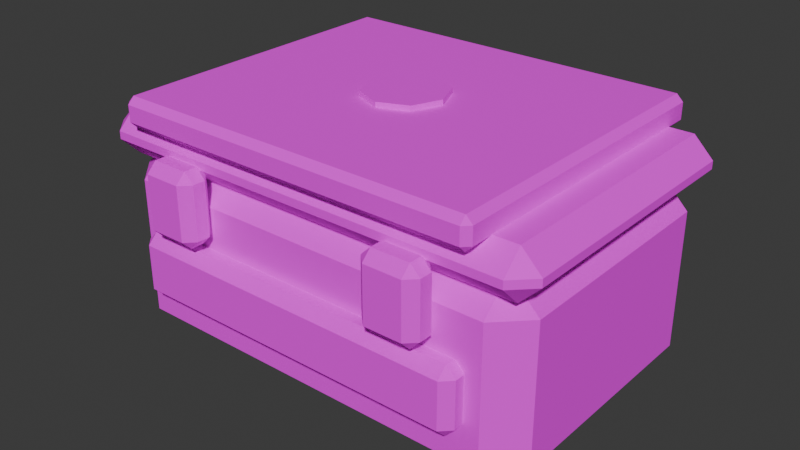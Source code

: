 # Source: ammo_box_pistol.blend  (saved by Blender 5.2.45; exported with 4.5.12 LTS)
import bpy
from mathutils import Matrix  # noqa: F401  (used for matrix-valued properties, if any)

bpy.ops.wm.read_factory_settings(use_empty=True)
scene = bpy.context.scene
scene.name = 'Scene'

# ---- collections
col_collection = bpy.data.collections.new('Collection'); scene.collection.children.link(col_collection)

# ---- images (referenced by path relative to the original .blend; pixels are not part of the script)
import os
ASSET_DIR = os.environ.get("B2B_ASSET_DIR", "")  # directory of the original .blend (textures are referenced by path, not embedded)
HERE = os.path.dirname(os.path.abspath(__file__))  # packed textures are extracted next to this script under _unpacked/

def load_image(name, relpath, width, height, colorspace="sRGB"):
    """Load a texture the original file referenced (path relative to the .blend, or extracted next to this script)."""
    p = next((c for c in (os.path.join(HERE, relpath), os.path.join(ASSET_DIR, relpath)) if relpath and os.path.exists(c)), "")
    if p:
        img = bpy.data.images.load(p, check_existing=True)
        img.name = name
    else:  # same state as the original file: an image datablock whose file is absent (Cycles renders it pink)
        img = bpy.data.images.new(name, width, height)
        img.source = "FILE"
        img.filepath = "//" + (relpath or name)
    img.colorspace_settings.name = colorspace
    return img
img_ss_atlas_png = load_image('SS_Atlas.png', 'SS_Atlas.png', 1024, 1024, 'sRGB')

# ---- materials (node trees are filled in below, after node groups)
mat_ss_atlas = bpy.data.materials.new('SS_Atlas')

# ---- material node trees
mat_ss_atlas.use_nodes = True; mat_ss_atlas.node_tree.nodes.clear()
_N = mat_ss_atlas.node_tree.nodes; _L = mat_ss_atlas.node_tree.links
n0 = _N.new('ShaderNodeBsdfPrincipled'); n0.name = 'Principled BSDF'; n0.location = (-200, 100)
n0.inputs[2].default_value = 0.85
n0.inputs[10].default_value = 0.005
n1 = _N.new('ShaderNodeOutputMaterial'); n1.name = 'Material Output'; n1.location = (200, 100)
n2 = _N.new('ShaderNodeTexImage'); n2.name = 'Image Texture'; n2.location = (0, 0)
n2.image = img_ss_atlas_png
n2.interpolation = 'Closest'
_L.new(n0.outputs[0], n1.inputs[0])
_L.new(n2.outputs[0], n0.inputs[0])
n1.is_active_output = True

# ---- world
world_world = bpy.data.worlds.new('World'); scene.world = world_world
world_world.use_nodes = True; world_world.node_tree.nodes.clear()
_N = world_world.node_tree.nodes; _L = world_world.node_tree.links
n0 = _N.new('ShaderNodeOutputWorld'); n0.name = 'World Output'; n0.location = (200, 100)
n1 = _N.new('ShaderNodeBackground'); n1.name = 'Background'; n1.location = (-200, 100)
n1.inputs[0].default_value = (0.05088, 0.05088, 0.05088, 1.0)
_L.new(n1.outputs[0], n0.inputs[0])
n0.is_active_output = True
world_world.color = (0.05088, 0.05088, 0.05088)
world_world.sun_shadow_jitter_overblur = 0.0

# ---- meshes
me_ammo_box_pistol = bpy.data.meshes.new('ammo_box_pistol')
me_ammo_box_pistol.from_pydata([(-0.117, -0.07, 0.0072), (-0.117, -0.088, 0.0252), (-0.135, -0.07, 0.0252), (-0.117, -0.088, 0.1092), (-0.117, -0.07, 0.1272), (-0.135, -0.07, 0.1092), (-0.117, 0.07, 0.0072), (-0.135, 0.07, 0.0252), (-0.117, 0.088, 0.0252), (-0.117, 0.07, 0.1272), (-0.117, 0.088, 0.1092), (-0.135, 0.07, 0.1092), (0.117, -0.07, 0.0072), (0.135, -0.07, 0.0252), (0.117, -0.088, 0.0252), (0.117, -0.07, 0.1272), (0.117, -0.088, 0.1092), (0.135, -0.07, 0.1092), (0.117, 0.07, 0.0072), (0.117, 0.088, 0.0252), (0.135, 0.07, 0.0252), (0.117, 0.07, 0.1272), (0.135, 0.07, 0.1092), (0.117, 0.088, 0.1092), (-0.129, -0.08, 0.12), (-0.129, -0.092, 0.132), (-0.141, -0.08, 0.132), (-0.129, -0.092, 0.1368), (-0.129, -0.08, 0.1488), (-0.141, -0.08, 0.1368), (-0.129, 0.08, 0.12), (-0.141, 0.08, 0.132), (-0.129, 0.092, 0.132), (-0.129, 0.08, 0.1488), (-0.129, 0.092, 0.1368), (-0.141, 0.08, 0.1368), (0.129, -0.08, 0.12), (0.141, -0.08, 0.132), (0.129, -0.092, 0.132), (0.129, -0.08, 0.1488), (0.129, -0.092, 0.1368), (0.141, -0.08, 0.1368), (0.129, 0.08, 0.12), (0.129, 0.092, 0.132), (0.141, 0.08, 0.132), (0.129, 0.08, 0.1488), (0.141, 0.08, 0.1368), (0.129, 0.092, 0.1368), (-0.102, -0.095, 0.044), (-0.102, -0.101, 0.05), (-0.108, -0.095, 0.05), (-0.102, -0.101, 0.078), (-0.102, -0.095, 0.084), (-0.108, -0.095, 0.078), (-0.102, -0.089, 0.044), (-0.108, -0.089, 0.05), (-0.102, -0.083, 0.05), (-0.102, -0.089, 0.084), (-0.102, -0.083, 0.078), (-0.108, -0.089, 0.078), (0.102, -0.095, 0.044), (0.108, -0.095, 0.05), (0.102, -0.101, 0.05), (0.102, -0.095, 0.084), (0.102, -0.101, 0.078), (0.108, -0.095, 0.078), (0.102, -0.089, 0.044), (0.102, -0.083, 0.05), (0.108, -0.089, 0.05), (0.102, -0.089, 0.084), (0.108, -0.089, 0.078), (0.102, -0.083, 0.078), (-0.11, -0.094, 0.1446), (-0.11, -0.098, 0.1486), (-0.114, -0.094, 0.1486), (-0.11, -0.098, 0.1586), (-0.11, -0.094, 0.1626), (-0.114, -0.094, 0.1586), (-0.11, 0.094, 0.1446), (-0.114, 0.094, 0.1486), (-0.11, 0.098, 0.1486), (-0.11, 0.094, 0.1626), (-0.11, 0.098, 0.1586), (-0.114, 0.094, 0.1586), (0.11, -0.094, 0.1446), (0.114, -0.094, 0.1486), (0.11, -0.098, 0.1486), (0.11, -0.094, 0.1626), (0.11, -0.098, 0.1586), (0.114, -0.094, 0.1586), (0.11, 0.094, 0.1446), (0.11, 0.098, 0.1486), (0.114, 0.094, 0.1486), (0.11, 0.094, 0.1626), (0.114, 0.094, 0.1586), (0.11, 0.098, 0.1586), (-0.0865, -0.102, 0.0895), (-0.0865, -0.108, 0.0955), (-0.0925, -0.102, 0.0955), (-0.0865, -0.108, 0.1285), (-0.0865, -0.102, 0.1345), (-0.0925, -0.102, 0.1285), (-0.0865, -0.094, 0.0895), (-0.0925, -0.094, 0.0955), (-0.0865, -0.088, 0.0955), (-0.0865, -0.094, 0.1345), (-0.0865, -0.088, 0.1285), (-0.0925, -0.094, 0.1285), (-0.0635, -0.102, 0.0895), (-0.0575, -0.102, 0.0955), (-0.0635, -0.108, 0.0955), (-0.0635, -0.102, 0.1345), (-0.0635, -0.108, 0.1285), (-0.0575, -0.102, 0.1285), (-0.0635, -0.094, 0.0895), (-0.0635, -0.088, 0.0955), (-0.0575, -0.094, 0.0955), (-0.0635, -0.094, 0.1345), (-0.0575, -0.094, 0.1285), (-0.0635, -0.088, 0.1285), (0.0635, -0.102, 0.0895), (0.0635, -0.108, 0.0955), (0.0575, -0.102, 0.0955), (0.0635, -0.108, 0.1285), (0.0635, -0.102, 0.1345), (0.0575, -0.102, 0.1285), (0.0635, -0.094, 0.0895), (0.0575, -0.094, 0.0955), (0.0635, -0.088, 0.0955), (0.0635, -0.094, 0.1345), (0.0635, -0.088, 0.1285), (0.0575, -0.094, 0.1285), (0.0865, -0.102, 0.0895), (0.0925, -0.102, 0.0955), (0.0865, -0.108, 0.0955), (0.0865, -0.102, 0.1345), (0.0865, -0.108, 0.1285), (0.0925, -0.102, 0.1285), (0.0865, -0.094, 0.0895), (0.0865, -0.088, 0.0955), (0.0925, -0.094, 0.0955), (0.0865, -0.094, 0.1345), (0.0925, -0.094, 0.1285), (0.0865, -0.088, 0.1285), (0.0, 0.025, 0.1478), (0.0, 0.025, 0.1658), (0.01768, 0.01768, 0.1478), (0.01768, 0.01768, 0.1658), (0.025, 0.0, 0.1478), (0.025, 0.0, 0.1658), (0.01768, -0.01768, 0.1478), (0.01768, -0.01768, 0.1658), (0.0, -0.025, 0.1478), (0.0, -0.025, 0.1658), (-0.01768, -0.01768, 0.1478), (-0.01768, -0.01768, 0.1658), (-0.025, 0.0, 0.1478), (-0.025, 0.0, 0.1658), (-0.01768, 0.01768, 0.1478), (-0.01768, 0.01768, 0.1658)], [], [(0, 1, 2), (3, 4, 5), (6, 7, 8), (9, 10, 11), (12, 13, 14), (15, 16, 17), (18, 19, 20), (21, 22, 23), (6, 0, 2, 7), (1, 3, 5, 2), (4, 9, 11, 5), (10, 8, 7, 11), (18, 6, 8, 19), (9, 21, 23, 10), (22, 20, 19, 23), (12, 18, 20, 13), (21, 15, 17, 22), (16, 14, 13, 17), (0, 12, 14, 1), (15, 4, 3, 16), (6, 18, 12, 0), (2, 5, 11, 7), (14, 16, 3, 1), (21, 9, 4, 15), (8, 10, 23, 19), (20, 22, 17, 13), (24, 25, 26), (27, 28, 29), (30, 31, 32), (33, 34, 35), (36, 37, 38), (39, 40, 41), (42, 43, 44), (45, 46, 47), (30, 24, 26, 31), (25, 27, 29, 26), (28, 33, 35, 29), (34, 32, 31, 35), (42, 30, 32, 43), (33, 45, 47, 34), (46, 44, 43, 47), (36, 42, 44, 37), (45, 39, 41, 46), (40, 38, 37, 41), (24, 36, 38, 25), (39, 28, 27, 40), (30, 42, 36, 24), (26, 29, 35, 31), (38, 40, 27, 25), (45, 33, 28, 39), (32, 34, 47, 43), (44, 46, 41, 37), (48, 49, 50), (51, 52, 53), (54, 55, 56), (57, 58, 59), (60, 61, 62), (63, 64, 65), (66, 67, 68), (69, 70, 71), (54, 48, 50, 55), (49, 51, 53, 50), (52, 57, 59, 53), (58, 56, 55, 59), (66, 54, 56, 67), (57, 69, 71, 58), (70, 68, 67, 71), (60, 66, 68, 61), (69, 63, 65, 70), (64, 62, 61, 65), (48, 60, 62, 49), (63, 52, 51, 64), (54, 66, 60, 48), (50, 53, 59, 55), (62, 64, 51, 49), (69, 57, 52, 63), (56, 58, 71, 67), (68, 70, 65, 61), (72, 73, 74), (75, 76, 77), (78, 79, 80), (81, 82, 83), (84, 85, 86), (87, 88, 89), (90, 91, 92), (93, 94, 95), (78, 72, 74, 79), (73, 75, 77, 74), (76, 81, 83, 77), (82, 80, 79, 83), (90, 78, 80, 91), (81, 93, 95, 82), (94, 92, 91, 95), (84, 90, 92, 85), (93, 87, 89, 94), (88, 86, 85, 89), (72, 84, 86, 73), (87, 76, 75, 88), (78, 90, 84, 72), (74, 77, 83, 79), (86, 88, 75, 73), (93, 81, 76, 87), (80, 82, 95, 91), (92, 94, 89, 85), (96, 97, 98), (99, 100, 101), (102, 103, 104), (105, 106, 107), (108, 109, 110), (111, 112, 113), (114, 115, 116), (117, 118, 119), (102, 96, 98, 103), (97, 99, 101, 98), (100, 105, 107, 101), (106, 104, 103, 107), (114, 102, 104, 115), (105, 117, 119, 106), (118, 116, 115, 119), (108, 114, 116, 109), (117, 111, 113, 118), (112, 110, 109, 113), (96, 108, 110, 97), (111, 100, 99, 112), (102, 114, 108, 96), (98, 101, 107, 103), (110, 112, 99, 97), (117, 105, 100, 111), (104, 106, 119, 115), (116, 118, 113, 109), (120, 121, 122), (123, 124, 125), (126, 127, 128), (129, 130, 131), (132, 133, 134), (135, 136, 137), (138, 139, 140), (141, 142, 143), (126, 120, 122, 127), (121, 123, 125, 122), (124, 129, 131, 125), (130, 128, 127, 131), (138, 126, 128, 139), (129, 141, 143, 130), (142, 140, 139, 143), (132, 138, 140, 133), (141, 135, 137, 142), (136, 134, 133, 137), (120, 132, 134, 121), (135, 124, 123, 136), (126, 138, 132, 120), (122, 125, 131, 127), (134, 136, 123, 121), (141, 129, 124, 135), (128, 130, 143, 139), (140, 142, 137, 133), (144, 145, 147, 146), (146, 147, 149, 148), (148, 149, 151, 150), (150, 151, 153, 152), (152, 153, 155, 154), (154, 155, 157, 156), (147, 145, 159, 157, 155, 153, 151, 149), (156, 157, 159, 158), (158, 159, 145, 144), (144, 146, 148, 150, 152, 154, 156, 158)])
_uv = me_ammo_box_pistol.uv_layers.new(name='UVMap')
_uv.uv.foreach_set('vector', [0.08357, 0.07749, 0.08357, 0.07749, 0.08357, 0.07749, 0.08498, 0.1066, 0.08498, 0.1066, 0.08498, 0.1066, 0.083, 0.1043, 0.083, 0.1043, 0.083, 0.1043, 0.08794, 0.09181, 0.08794, 0.09181, 0.08794, 0.09181, 0.1019, 0.07635, 0.1019, 0.07635, 0.1019, 0.07635, 0.1081, 0.09886, 0.1081, 0.09886, 0.1081, 0.09886, 0.08404, 0.08094, 0.08404, 0.08094, 0.08404, 0.08094, 0.09355, 0.1062, 0.09355, 0.1062, 0.09355, 0.1062, 0.1107, 0.07726, 0.1107, 0.07726, 0.1107, 0.07726, 0.1107, 0.07726, 0.08769, 0.1112, 0.08769, 0.1112, 0.08769, 0.1112, 0.08769, 0.1112, 0.08464, 0.1039, 0.08464, 0.1039, 0.08464, 0.1039, 0.08464, 0.1039, 0.09833, 0.1015, 0.09833, 0.1015, 0.09833, 0.1015, 0.09833, 0.1015, 0.1001, 0.0781, 0.1001, 0.0781, 0.1001, 0.0781, 0.1001, 0.0781, 0.1133, 0.1054, 0.1133, 0.1054, 0.1133, 0.1054, 0.1133, 0.1054, 0.1082, 0.1013, 0.1082, 0.1013, 0.1082, 0.1013, 0.1082, 0.1013, 0.1097, 0.09457, 0.1097, 0.09457, 0.1097, 0.09457, 0.1097, 0.09457, 0.07742, 0.08551, 0.07742, 0.08551, 0.07742, 0.08551, 0.07742, 0.08551, 0.08454, 0.1129, 0.08454, 0.1129, 0.08454, 0.1129, 0.08454, 0.1129, 0.0822, 0.07532, 0.0822, 0.07532, 0.0822, 0.07532, 0.0822, 0.07532, 0.1094, 0.1059, 0.1094, 0.1059, 0.1094, 0.1059, 0.1094, 0.1059, 0.09762, 0.089, 0.09762, 0.089, 0.09762, 0.089, 0.09762, 0.089, 0.08106, 0.09459, 0.08106, 0.09459, 0.08106, 0.09459, 0.08106, 0.09459, 0.1045, 0.1066, 0.1045, 0.1066, 0.1045, 0.1066, 0.1045, 0.1066, 0.07664, 0.0941, 0.07664, 0.0941, 0.07664, 0.0941, 0.07664, 0.0941, 0.07481, 0.1113, 0.07481, 0.1113, 0.07481, 0.1113, 0.07481, 0.1113, 0.1037, 0.07587, 0.1037, 0.07587, 0.1037, 0.07587, 0.1037, 0.07587, 0.6122, 0.2062, 0.6122, 0.2062, 0.6122, 0.2062, 0.5992, 0.213, 0.5992, 0.213, 0.5992, 0.213, 0.5763, 0.2249, 0.5763, 0.2249, 0.5763, 0.2249, 0.6046, 0.2052, 0.6046, 0.2052, 0.6046, 0.2052, 0.6106, 0.2186, 0.6106, 0.2186, 0.6106, 0.2186, 0.5749, 0.2058, 0.5749, 0.2058, 0.5749, 0.2058, 0.5742, 0.237, 0.5742, 0.237, 0.5742, 0.237, 0.589, 0.2066, 0.589, 0.2066, 0.589, 0.2066, 0.5744, 0.2223, 0.5744, 0.2223, 0.5744, 0.2223, 0.5744, 0.2223, 0.5816, 0.2136, 0.5816, 0.2136, 0.5816, 0.2136, 0.5816, 0.2136, 0.5922, 0.2085, 0.5922, 0.2085, 0.5922, 0.2085, 0.5922, 0.2085, 0.6005, 0.2205, 0.6005, 0.2205, 0.6005, 0.2205, 0.6005, 0.2205, 0.5871, 0.2376, 0.5871, 0.2376, 0.5871, 0.2376, 0.5871, 0.2376, 0.5932, 0.2244, 0.5932, 0.2244, 0.5932, 0.2244, 0.5932, 0.2244, 0.5785, 0.2142, 0.5785, 0.2142, 0.5785, 0.2142, 0.5785, 0.2142, 0.6111, 0.2384, 0.6111, 0.2384, 0.6111, 0.2384, 0.6111, 0.2384, 0.5825, 0.2355, 0.5825, 0.2355, 0.5825, 0.2355, 0.5825, 0.2355, 0.588, 0.2271, 0.588, 0.2271, 0.588, 0.2271, 0.588, 0.2271, 0.5914, 0.2315, 0.5914, 0.2315, 0.5914, 0.2315, 0.5914, 0.2315, 0.5964, 0.2012, 0.5964, 0.2012, 0.5964, 0.2012, 0.5964, 0.2012, 0.6102, 0.2093, 0.6102, 0.2093, 0.6102, 0.2093, 0.6102, 0.2093, 0.6042, 0.2237, 0.6042, 0.2237, 0.6042, 0.2237, 0.6042, 0.2237, 0.5908, 0.2018, 0.5908, 0.2018, 0.5908, 0.2018, 0.5908, 0.2018, 0.6137, 0.2059, 0.6137, 0.2059, 0.6137, 0.2059, 0.6137, 0.2059, 0.5983, 0.2238, 0.5983, 0.2238, 0.5983, 0.2238, 0.5983, 0.2238, 0.6043, 0.2236, 0.6043, 0.2236, 0.6043, 0.2236, 0.6043, 0.2236, 0.3555, 0.2846, 0.3555, 0.2846, 0.3555, 0.2846, 0.3292, 0.2698, 0.3292, 0.2698, 0.3292, 0.2698, 0.3383, 0.2871, 0.3383, 0.2871, 0.3383, 0.2871, 0.3498, 0.2752, 0.3498, 0.2752, 0.3498, 0.2752, 0.3251, 0.2847, 0.3251, 0.2847, 0.3251, 0.2847, 0.3329, 0.2934, 0.3329, 0.2934, 0.3329, 0.2934, 0.3548, 0.2725, 0.3548, 0.2725, 0.3548, 0.2725, 0.3598, 0.287, 0.3598, 0.287, 0.3598, 0.287, 0.3545, 0.2764, 0.3545, 0.2764, 0.3545, 0.2764, 0.3545, 0.2764, 0.3348, 0.2998, 0.3348, 0.2998, 0.3348, 0.2998, 0.3348, 0.2998, 0.3344, 0.2872, 0.3344, 0.2872, 0.3344, 0.2872, 0.3344, 0.2872, 0.3412, 0.2897, 0.3412, 0.2897, 0.3412, 0.2897, 0.3412, 0.2897, 0.3529, 0.2997, 0.3529, 0.2997, 0.3529, 0.2997, 0.3529, 0.2997, 0.3263, 0.2873, 0.3263, 0.2873, 0.3263, 0.2873, 0.3263, 0.2873, 0.3488, 0.277, 0.3488, 0.277, 0.3488, 0.277, 0.3488, 0.277, 0.3537, 0.2714, 0.3537, 0.2714, 0.3537, 0.2714, 0.3537, 0.2714, 0.3613, 0.2802, 0.3613, 0.2802, 0.3613, 0.2802, 0.3613, 0.2802, 0.3357, 0.2857, 0.3357, 0.2857, 0.3357, 0.2857, 0.3357, 0.2857, 0.3329, 0.2802, 0.3329, 0.2802, 0.3329, 0.2802, 0.3329, 0.2802, 0.3538, 0.2969, 0.3538, 0.2969, 0.3538, 0.2969, 0.3538, 0.2969, 0.352, 0.2892, 0.352, 0.2892, 0.352, 0.2892, 0.352, 0.2892, 0.3539, 0.2841, 0.3539, 0.2841, 0.3539, 0.2841, 0.3539, 0.2841, 0.331, 0.2973, 0.331, 0.2973, 0.331, 0.2973, 0.331, 0.2973, 0.3358, 0.2785, 0.3358, 0.2785, 0.3358, 0.2785, 0.3358, 0.2785, 0.3277, 0.2684, 0.3277, 0.2684, 0.3277, 0.2684, 0.3277, 0.2684, 0.3429, 0.276, 0.3429, 0.276, 0.3429, 0.276, 0.3429, 0.276, 0.03847, 0.07457, 0.03847, 0.07457, 0.03847, 0.07457, 0.03526, 0.08212, 0.03526, 0.08212, 0.03526, 0.08212, 0.0205, 0.0889, 0.0205, 0.0889, 0.0205, 0.0889, 0.04209, 0.08127, 0.04209, 0.08127, 0.04209, 0.08127, 0.03593, 0.08288, 0.03593, 0.08288, 0.03593, 0.08288, 0.01959, 0.08898, 0.01959, 0.08898, 0.01959, 0.08898, 0.0437, 0.08036, 0.0437, 0.08036, 0.0437, 0.08036, 0.02498, 0.1126, 0.02498, 0.1126, 0.02498, 0.1126, 0.0255, 0.09397, 0.0255, 0.09397, 0.0255, 0.09397, 0.0255, 0.09397, 0.01946, 0.07856, 0.01946, 0.07856, 0.01946, 0.07856, 0.01946, 0.07856, 0.02612, 0.07955, 0.02612, 0.07955, 0.02612, 0.07955, 0.02612, 0.07955, 0.03974, 0.08572, 0.03974, 0.08572, 0.03974, 0.08572, 0.03974, 0.08572, 0.0444, 0.084, 0.0444, 0.084, 0.0444, 0.084, 0.0444, 0.084, 0.01324, 0.08185, 0.01324, 0.08185, 0.01324, 0.08185, 0.01324, 0.08185, 0.02748, 0.07423, 0.02748, 0.07423, 0.02748, 0.07423, 0.02748, 0.07423, 0.01601, 0.1036, 0.01601, 0.1036, 0.01601, 0.1036, 0.01601, 0.1036, 0.01478, 0.1069, 0.01478, 0.1069, 0.01478, 0.1069, 0.01478, 0.1069, 0.02824, 0.09197, 0.02824, 0.09197, 0.02824, 0.09197, 0.02824, 0.09197, 0.0148, 0.09518, 0.0148, 0.09518, 0.0148, 0.09518, 0.0148, 0.09518, 0.02019, 0.07627, 0.02019, 0.07627, 0.02019, 0.07627, 0.02019, 0.07627, 0.04728, 0.107, 0.04728, 0.107, 0.04728, 0.107, 0.04728, 0.107, 0.04221, 0.07825, 0.04221, 0.07825, 0.04221, 0.07825, 0.04221, 0.07825, 0.03403, 0.08528, 0.03403, 0.08528, 0.03403, 0.08528, 0.03403, 0.08528, 0.04638, 0.09637, 0.04638, 0.09637, 0.04638, 0.09637, 0.04638, 0.09637, 0.01294, 0.09391, 0.01294, 0.09391, 0.01294, 0.09391, 0.01294, 0.09391, 0.02114, 0.08318, 0.02114, 0.08318, 0.02114, 0.08318, 0.02114, 0.08318, 0.4756, 0.08348, 0.4756, 0.08348, 0.4756, 0.08348, 0.4655, 0.08476, 0.4655, 0.08476, 0.4655, 0.08476, 0.4805, 0.1041, 0.4805, 0.1041, 0.4805, 0.1041, 0.4531, 0.07737, 0.4531, 0.07737, 0.4531, 0.07737, 0.4757, 0.1056, 0.4757, 0.1056, 0.4757, 0.1056, 0.4583, 0.08476, 0.4583, 0.08476, 0.4583, 0.08476, 0.4612, 0.08539, 0.4612, 0.08539, 0.4612, 0.08539, 0.4785, 0.09014, 0.4785, 0.09014, 0.4785, 0.09014, 0.4805, 0.1073, 0.4805, 0.1073, 0.4805, 0.1073, 0.4805, 0.1073, 0.456, 0.09257, 0.456, 0.09257, 0.456, 0.09257, 0.456, 0.09257, 0.4826, 0.1069, 0.4826, 0.1069, 0.4826, 0.1069, 0.4826, 0.1069, 0.4869, 0.08489, 0.4869, 0.08489, 0.4869, 0.08489, 0.4869, 0.08489, 0.4771, 0.07394, 0.4771, 0.07394, 0.4771, 0.07394, 0.4771, 0.07394, 0.4741, 0.1039, 0.4741, 0.1039, 0.4741, 0.1039, 0.4741, 0.1039, 0.4718, 0.1006, 0.4718, 0.1006, 0.4718, 0.1006, 0.4718, 0.1006, 0.4516, 0.0794, 0.4516, 0.0794, 0.4516, 0.0794, 0.4516, 0.0794, 0.4596, 0.08087, 0.4596, 0.08087, 0.4596, 0.08087, 0.4596, 0.08087, 0.4776, 0.1086, 0.4776, 0.1086, 0.4776, 0.1086, 0.4776, 0.1086, 0.4663, 0.1104, 0.4663, 0.1104, 0.4663, 0.1104, 0.4663, 0.1104, 0.4857, 0.09421, 0.4857, 0.09421, 0.4857, 0.09421, 0.4857, 0.09421, 0.4517, 0.1087, 0.4517, 0.1087, 0.4517, 0.1087, 0.4517, 0.1087, 0.4684, 0.07525, 0.4684, 0.07525, 0.4684, 0.07525, 0.4684, 0.07525, 0.4652, 0.08581, 0.4652, 0.08581, 0.4652, 0.08581, 0.4652, 0.08581, 0.4671, 0.08235, 0.4671, 0.08235, 0.4671, 0.08235, 0.4671, 0.08235, 0.4854, 0.09865, 0.4854, 0.09865, 0.4854, 0.09865, 0.4854, 0.09865, 0.486, 0.09557, 0.486, 0.09557, 0.486, 0.09557, 0.486, 0.09557, 0.4736, 0.109, 0.4736, 0.109, 0.4736, 0.109, 0.4732, 0.1122, 0.4732, 0.1122, 0.4732, 0.1122, 0.4497, 0.07948, 0.4497, 0.07948, 0.4497, 0.07948, 0.4803, 0.09858, 0.4803, 0.09858, 0.4803, 0.09858, 0.4605, 0.08558, 0.4605, 0.08558, 0.4605, 0.08558, 0.4812, 0.08685, 0.4812, 0.08685, 0.4812, 0.08685, 0.4611, 0.11, 0.4611, 0.11, 0.4611, 0.11, 0.4494, 0.09645, 0.4494, 0.09645, 0.4494, 0.09645, 0.4769, 0.07777, 0.4769, 0.07777, 0.4769, 0.07777, 0.4769, 0.07777, 0.4503, 0.1035, 0.4503, 0.1035, 0.4503, 0.1035, 0.4503, 0.1035, 0.4636, 0.084, 0.4636, 0.084, 0.4636, 0.084, 0.4636, 0.084, 0.4678, 0.09682, 0.4678, 0.09682, 0.4678, 0.09682, 0.4678, 0.09682, 0.482, 0.1088, 0.482, 0.1088, 0.482, 0.1088, 0.482, 0.1088, 0.477, 0.07512, 0.477, 0.07512, 0.477, 0.07512, 0.477, 0.07512, 0.4766, 0.08265, 0.4766, 0.08265, 0.4766, 0.08265, 0.4766, 0.08265, 0.4675, 0.1117, 0.4675, 0.1117, 0.4675, 0.1117, 0.4675, 0.1117, 0.4536, 0.08301, 0.4536, 0.08301, 0.4536, 0.08301, 0.4536, 0.08301, 0.4614, 0.08511, 0.4614, 0.08511, 0.4614, 0.08511, 0.4614, 0.08511, 0.4686, 0.0785, 0.4686, 0.0785, 0.4686, 0.0785, 0.4686, 0.0785, 0.474, 0.1079, 0.474, 0.1079, 0.474, 0.1079, 0.474, 0.1079, 0.4494, 0.09421, 0.4494, 0.09421, 0.4494, 0.09421, 0.4494, 0.09421, 0.4572, 0.1084, 0.4572, 0.1084, 0.4572, 0.1084, 0.4572, 0.1084, 0.4765, 0.1003, 0.4765, 0.1003, 0.4765, 0.1003, 0.4765, 0.1003, 0.4807, 0.08452, 0.4807, 0.08452, 0.4807, 0.08452, 0.4807, 0.08452, 0.4835, 0.1077, 0.4835, 0.1077, 0.4835, 0.1077, 0.4835, 0.1077, 0.4733, 0.09753, 0.4733, 0.09753, 0.4733, 0.09753, 0.4733, 0.09753, 0.1013, 0.08609, 0.1013, 0.08609, 0.1013, 0.08609, 0.1013, 0.08609, 0.08757, 0.09912, 0.08757, 0.09912, 0.08757, 0.09912, 0.08757, 0.09912, 0.08377, 0.07429, 0.08377, 0.07429, 0.08377, 0.07429, 0.08377, 0.07429, 0.1009, 0.07664, 0.1009, 0.07664, 0.1009, 0.07664, 0.1009, 0.07664, 0.09447, 0.0962, 0.09447, 0.0962, 0.09447, 0.0962, 0.09447, 0.0962, 0.1103, 0.0859, 0.1103, 0.0859, 0.1103, 0.0859, 0.1103, 0.0859, 0.07872, 0.1122, 0.07872, 0.1122, 0.07872, 0.1122, 0.07872, 0.1122, 0.07872, 0.1122, 0.07872, 0.1122, 0.07872, 0.1122, 0.07872, 0.1122, 0.08919, 0.08298, 0.08919, 0.08298, 0.08919, 0.08298, 0.08919, 0.08298, 0.1086, 0.1056, 0.1086, 0.1056, 0.1086, 0.1056, 0.1086, 0.1056, 0.08609, 0.1023, 0.08609, 0.1023, 0.08609, 0.1023, 0.08609, 0.1023, 0.08609, 0.1023, 0.08609, 0.1023, 0.08609, 0.1023, 0.08609, 0.1023])
me_ammo_box_pistol.materials.append(mat_ss_atlas)
me_ammo_box_pistol.update()

# ---- objects
ob_ammo_box_pistol = bpy.data.objects.new('ammo_box_pistol', me_ammo_box_pistol)

# ---- transforms, parenting, visibility, modifiers, constraints
ob_ammo_box_pistol.location = (0.0, 0.0, 0.0)

# ---- collection membership
col_collection.objects.link(ob_ammo_box_pistol)

# ---- scene / render settings (as saved in the file)
scene.frame_start = 1; scene.frame_end = 250; scene.frame_set(1)
scene.render.engine = 'BLENDER_EEVEE_NEXT'
scene.render.bake_bias = 0.0
scene.render.bake_samples = 0
scene.render.compositor_device = 'GPU'
scene.eevee.use_volume_custom_range = False
scene.eevee.fast_gi_thickness_near = 0.1
scene.eevee.fast_gi_thickness_far = 0.0
scene.eevee.ray_tracing_options.screen_trace_thickness = 0.1
bpy.context.view_layer.update()

# ---- added for rendering (the .blend has no active camera and no usable light): camera, sun
cam_auto = bpy.data.cameras.new('AutoCamera')
cam_auto.lens = 50.0
cam_auto.sensor_width = 36.0
cam_auto.clip_end = 1000.0
ob_auto_camera = bpy.data.objects.new('AutoCamera', cam_auto)
scene.collection.objects.link(ob_auto_camera)
ob_auto_camera.location = (0.354874, -0.430849, 0.370399)
ob_auto_camera.rotation_euler = (1.09748, -7.21219e-08, 0.694738)
scene.camera = ob_auto_camera
light_auto_sun = bpy.data.lights.new('AutoSun', 'SUN')
light_auto_sun.energy = 3.0
light_auto_sun.angle = 0.0523599
ob_auto_sun = bpy.data.objects.new('AutoSun', light_auto_sun)
scene.collection.objects.link(ob_auto_sun)
ob_auto_sun.rotation_euler = (0.872665, 0.174533, 0.523599)
bpy.context.view_layer.update()
